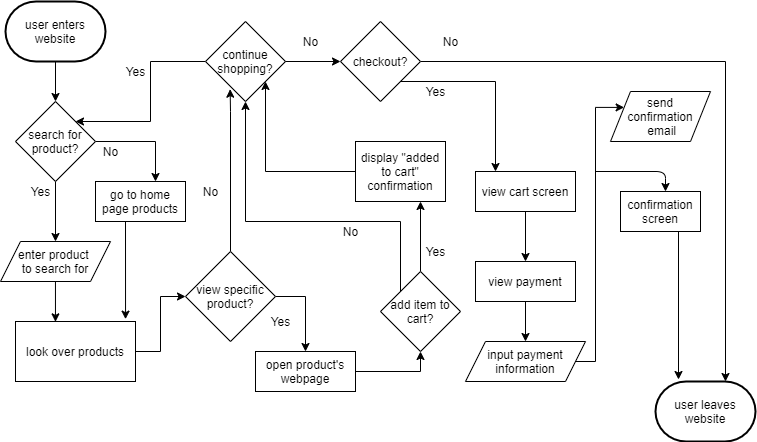

The diagram above was exported from draw.io. Its source (the exported page's mxGraphModel, read from the mxfile embedded in the PNG):
<mxGraphModel dx="734" dy="1530" grid="1" gridSize="10" guides="1" tooltips="1" connect="1" arrows="1" fold="1" page="1" pageScale="1" pageWidth="850" pageHeight="1100" math="0" shadow="0">
  <root>
    <mxCell id="0" />
    <mxCell id="1" parent="0" />
    <mxCell id="11" style="edgeStyle=orthogonalEdgeStyle;rounded=0;orthogonalLoop=1;jettySize=auto;html=1;exitX=0.5;exitY=1;exitDx=0;exitDy=0;exitPerimeter=0;entryX=0.5;entryY=0;entryDx=0;entryDy=0;fontFamily=Helvetica;" edge="1" parent="1" source="4" target="6">
      <mxGeometry relative="1" as="geometry" />
    </mxCell>
    <mxCell id="4" value="user enters website" style="strokeWidth=2;html=1;shape=mxgraph.flowchart.terminator;whiteSpace=wrap;" vertex="1" parent="1">
      <mxGeometry x="10" width="100" height="60" as="geometry" />
    </mxCell>
    <mxCell id="5" value="user leaves website" style="strokeWidth=2;html=1;shape=mxgraph.flowchart.terminator;whiteSpace=wrap;" vertex="1" parent="1">
      <mxGeometry x="660" y="380" width="100" height="60" as="geometry" />
    </mxCell>
    <mxCell id="10" style="edgeStyle=orthogonalEdgeStyle;rounded=0;orthogonalLoop=1;jettySize=auto;html=1;exitX=1;exitY=0.5;exitDx=0;exitDy=0;fontFamily=Helvetica;" edge="1" parent="1" source="6" target="60">
      <mxGeometry relative="1" as="geometry">
        <mxPoint x="160" y="240" as="targetPoint" />
        <Array as="points">
          <mxPoint x="160" y="140" />
        </Array>
      </mxGeometry>
    </mxCell>
    <mxCell id="62" style="edgeStyle=orthogonalEdgeStyle;rounded=0;orthogonalLoop=1;jettySize=auto;html=1;entryX=0.5;entryY=0;entryDx=0;entryDy=0;fontFamily=Helvetica;" edge="1" parent="1" source="6" target="15">
      <mxGeometry relative="1" as="geometry" />
    </mxCell>
    <mxCell id="6" value="search for product?" style="rhombus;whiteSpace=wrap;html=1;" vertex="1" parent="1">
      <mxGeometry x="20" y="100" width="80" height="80" as="geometry" />
    </mxCell>
    <mxCell id="9" value="Yes" style="text;html=1;resizable=0;autosize=1;align=center;verticalAlign=middle;points=[];fillColor=none;strokeColor=none;rounded=0;fontFamily=Helvetica;" vertex="1" parent="1">
      <mxGeometry x="30" y="180" width="30" height="20" as="geometry" />
    </mxCell>
    <mxCell id="12" value="No" style="text;html=1;resizable=0;autosize=1;align=center;verticalAlign=middle;points=[];fillColor=none;strokeColor=none;rounded=0;fontFamily=Helvetica;" vertex="1" parent="1">
      <mxGeometry x="100" y="140" width="30" height="20" as="geometry" />
    </mxCell>
    <mxCell id="65" style="edgeStyle=orthogonalEdgeStyle;rounded=0;orthogonalLoop=1;jettySize=auto;html=1;entryX=0.333;entryY=0.006;entryDx=0;entryDy=0;entryPerimeter=0;fontFamily=Helvetica;" edge="1" parent="1" source="15" target="17">
      <mxGeometry relative="1" as="geometry" />
    </mxCell>
    <mxCell id="15" value="enter product &lt;br&gt;to search for" style="shape=parallelogram;perimeter=parallelogramPerimeter;whiteSpace=wrap;html=1;fixedSize=1;fontFamily=Helvetica;" vertex="1" parent="1">
      <mxGeometry x="5" y="240" width="110" height="40" as="geometry" />
    </mxCell>
    <mxCell id="18" style="edgeStyle=orthogonalEdgeStyle;rounded=0;orthogonalLoop=1;jettySize=auto;html=1;fontFamily=Helvetica;" edge="1" parent="1" source="17" target="19">
      <mxGeometry relative="1" as="geometry">
        <mxPoint x="200" y="280" as="targetPoint" />
      </mxGeometry>
    </mxCell>
    <mxCell id="17" value="look over products" style="rounded=0;whiteSpace=wrap;html=1;fontFamily=Helvetica;" vertex="1" parent="1">
      <mxGeometry x="20" y="320" width="120" height="60" as="geometry" />
    </mxCell>
    <mxCell id="29" style="edgeStyle=orthogonalEdgeStyle;rounded=0;orthogonalLoop=1;jettySize=auto;html=1;exitX=1;exitY=0.5;exitDx=0;exitDy=0;fontFamily=Helvetica;entryX=0.5;entryY=0;entryDx=0;entryDy=0;" edge="1" parent="1" source="19" target="67">
      <mxGeometry relative="1" as="geometry">
        <mxPoint x="310" y="235" as="targetPoint" />
      </mxGeometry>
    </mxCell>
    <mxCell id="59" style="edgeStyle=orthogonalEdgeStyle;rounded=0;orthogonalLoop=1;jettySize=auto;html=1;entryX=0.308;entryY=0.846;entryDx=0;entryDy=0;entryPerimeter=0;fontFamily=Helvetica;" edge="1" parent="1" source="19" target="21">
      <mxGeometry relative="1" as="geometry">
        <Array as="points">
          <mxPoint x="235" y="110" />
          <mxPoint x="235" y="110" />
        </Array>
      </mxGeometry>
    </mxCell>
    <mxCell id="19" value="view specific product?" style="rhombus;whiteSpace=wrap;html=1;" vertex="1" parent="1">
      <mxGeometry x="190" y="250" width="90" height="90" as="geometry" />
    </mxCell>
    <mxCell id="23" style="edgeStyle=orthogonalEdgeStyle;rounded=0;orthogonalLoop=1;jettySize=auto;html=1;exitX=1;exitY=0.5;exitDx=0;exitDy=0;fontFamily=Helvetica;" edge="1" parent="1" source="27">
      <mxGeometry relative="1" as="geometry">
        <mxPoint x="730" y="380" as="targetPoint" />
        <Array as="points">
          <mxPoint x="730" y="60" />
          <mxPoint x="730" y="380" />
        </Array>
      </mxGeometry>
    </mxCell>
    <mxCell id="25" style="edgeStyle=orthogonalEdgeStyle;rounded=0;orthogonalLoop=1;jettySize=auto;html=1;exitX=0;exitY=0.5;exitDx=0;exitDy=0;entryX=1;entryY=0;entryDx=0;entryDy=0;fontFamily=Helvetica;" edge="1" parent="1" source="21" target="6">
      <mxGeometry relative="1" as="geometry" />
    </mxCell>
    <mxCell id="21" value="continue shopping?" style="rhombus;whiteSpace=wrap;html=1;" vertex="1" parent="1">
      <mxGeometry x="210" y="20" width="80" height="80" as="geometry" />
    </mxCell>
    <mxCell id="22" value="No" style="text;html=1;resizable=0;autosize=1;align=center;verticalAlign=middle;points=[];fillColor=none;strokeColor=none;rounded=0;fontFamily=Helvetica;" vertex="1" parent="1">
      <mxGeometry x="200" y="180" width="30" height="20" as="geometry" />
    </mxCell>
    <mxCell id="24" value="No" style="text;html=1;resizable=0;autosize=1;align=center;verticalAlign=middle;points=[];fillColor=none;strokeColor=none;rounded=0;fontFamily=Helvetica;" vertex="1" parent="1">
      <mxGeometry x="300" y="30" width="30" height="20" as="geometry" />
    </mxCell>
    <mxCell id="26" value="Yes" style="text;html=1;resizable=0;autosize=1;align=center;verticalAlign=middle;points=[];fillColor=none;strokeColor=none;rounded=0;fontFamily=Helvetica;" vertex="1" parent="1">
      <mxGeometry x="125" y="60" width="30" height="20" as="geometry" />
    </mxCell>
    <mxCell id="41" style="edgeStyle=orthogonalEdgeStyle;rounded=0;orthogonalLoop=1;jettySize=auto;html=1;exitX=1;exitY=1;exitDx=0;exitDy=0;fontFamily=Helvetica;" edge="1" parent="1" source="27">
      <mxGeometry relative="1" as="geometry">
        <mxPoint x="500" y="170" as="targetPoint" />
      </mxGeometry>
    </mxCell>
    <mxCell id="27" value="checkout?" style="rhombus;whiteSpace=wrap;html=1;fontFamily=Helvetica;" vertex="1" parent="1">
      <mxGeometry x="345" y="20" width="80" height="80" as="geometry" />
    </mxCell>
    <mxCell id="28" style="edgeStyle=orthogonalEdgeStyle;rounded=0;orthogonalLoop=1;jettySize=auto;html=1;exitX=1;exitY=0.5;exitDx=0;exitDy=0;entryX=0;entryY=0.5;entryDx=0;entryDy=0;fontFamily=Helvetica;" edge="1" parent="1" source="21" target="27">
      <mxGeometry relative="1" as="geometry">
        <mxPoint x="195" y="130" as="sourcePoint" />
        <mxPoint x="700" y="380" as="targetPoint" />
        <Array as="points" />
      </mxGeometry>
    </mxCell>
    <mxCell id="34" style="edgeStyle=orthogonalEdgeStyle;rounded=0;orthogonalLoop=1;jettySize=auto;html=1;fontFamily=Helvetica;exitX=0;exitY=0;exitDx=0;exitDy=0;" edge="1" parent="1" source="30" target="21">
      <mxGeometry relative="1" as="geometry">
        <Array as="points">
          <mxPoint x="405" y="220" />
          <mxPoint x="250" y="220" />
        </Array>
      </mxGeometry>
    </mxCell>
    <mxCell id="36" style="edgeStyle=orthogonalEdgeStyle;rounded=0;orthogonalLoop=1;jettySize=auto;html=1;exitX=0.5;exitY=0;exitDx=0;exitDy=0;fontFamily=Helvetica;" edge="1" parent="1" source="30">
      <mxGeometry relative="1" as="geometry">
        <mxPoint x="425" y="200" as="targetPoint" />
        <mxPoint x="425" y="320" as="sourcePoint" />
      </mxGeometry>
    </mxCell>
    <mxCell id="30" value="add item to cart?" style="rhombus;whiteSpace=wrap;html=1;" vertex="1" parent="1">
      <mxGeometry x="385" y="270" width="80" height="80" as="geometry" />
    </mxCell>
    <mxCell id="33" value="Yes" style="text;html=1;resizable=0;autosize=1;align=center;verticalAlign=middle;points=[];fillColor=none;strokeColor=none;rounded=0;fontFamily=Helvetica;" vertex="1" parent="1">
      <mxGeometry x="270" y="310" width="30" height="20" as="geometry" />
    </mxCell>
    <mxCell id="35" value="No" style="text;html=1;resizable=0;autosize=1;align=center;verticalAlign=middle;points=[];fillColor=none;strokeColor=none;rounded=0;fontFamily=Helvetica;" vertex="1" parent="1">
      <mxGeometry x="340" y="220" width="30" height="20" as="geometry" />
    </mxCell>
    <mxCell id="37" value="Yes" style="text;html=1;resizable=0;autosize=1;align=center;verticalAlign=middle;points=[];fillColor=none;strokeColor=none;rounded=0;fontFamily=Helvetica;" vertex="1" parent="1">
      <mxGeometry x="425" y="240" width="30" height="20" as="geometry" />
    </mxCell>
    <mxCell id="39" style="edgeStyle=orthogonalEdgeStyle;rounded=0;orthogonalLoop=1;jettySize=auto;html=1;entryX=1;entryY=1;entryDx=0;entryDy=0;fontFamily=Helvetica;" edge="1" parent="1" source="38" target="21">
      <mxGeometry relative="1" as="geometry" />
    </mxCell>
    <mxCell id="38" value="display &quot;added to cart&quot; confirmation" style="rounded=0;whiteSpace=wrap;html=1;fontFamily=Helvetica;" vertex="1" parent="1">
      <mxGeometry x="360" y="140" width="90" height="60" as="geometry" />
    </mxCell>
    <mxCell id="40" value="No" style="text;html=1;resizable=0;autosize=1;align=center;verticalAlign=middle;points=[];fillColor=none;strokeColor=none;rounded=0;fontFamily=Helvetica;" vertex="1" parent="1">
      <mxGeometry x="440" y="30" width="30" height="20" as="geometry" />
    </mxCell>
    <mxCell id="42" value="Yes" style="text;html=1;resizable=0;autosize=1;align=center;verticalAlign=middle;points=[];fillColor=none;strokeColor=none;rounded=0;fontFamily=Helvetica;" vertex="1" parent="1">
      <mxGeometry x="425" y="80" width="30" height="20" as="geometry" />
    </mxCell>
    <mxCell id="46" style="edgeStyle=orthogonalEdgeStyle;rounded=0;orthogonalLoop=1;jettySize=auto;html=1;fontFamily=Helvetica;" edge="1" parent="1" source="43" target="45">
      <mxGeometry relative="1" as="geometry" />
    </mxCell>
    <mxCell id="43" value="view cart screen" style="rounded=0;whiteSpace=wrap;html=1;fontFamily=Helvetica;" vertex="1" parent="1">
      <mxGeometry x="480" y="170" width="100" height="40" as="geometry" />
    </mxCell>
    <mxCell id="47" style="edgeStyle=orthogonalEdgeStyle;rounded=0;orthogonalLoop=1;jettySize=auto;html=1;exitX=0.5;exitY=1;exitDx=0;exitDy=0;fontFamily=Helvetica;" edge="1" parent="1" source="45" target="48">
      <mxGeometry relative="1" as="geometry">
        <mxPoint x="500" y="340" as="targetPoint" />
      </mxGeometry>
    </mxCell>
    <mxCell id="45" value="view payment" style="rounded=0;whiteSpace=wrap;html=1;fontFamily=Helvetica;" vertex="1" parent="1">
      <mxGeometry x="480" y="260" width="100" height="40" as="geometry" />
    </mxCell>
    <mxCell id="50" style="edgeStyle=orthogonalEdgeStyle;rounded=0;orthogonalLoop=1;jettySize=auto;html=1;exitX=1;exitY=0.5;exitDx=0;exitDy=0;fontFamily=Helvetica;entryX=0;entryY=0.25;entryDx=0;entryDy=0;" edge="1" parent="1" source="48" target="51">
      <mxGeometry relative="1" as="geometry">
        <mxPoint x="600" y="170" as="targetPoint" />
        <Array as="points">
          <mxPoint x="600" y="360" />
          <mxPoint x="600" y="106" />
        </Array>
      </mxGeometry>
    </mxCell>
    <mxCell id="48" value="input payment information" style="shape=parallelogram;perimeter=parallelogramPerimeter;whiteSpace=wrap;html=1;fixedSize=1;" vertex="1" parent="1">
      <mxGeometry x="470" y="340" width="120" height="40" as="geometry" />
    </mxCell>
    <mxCell id="51" value="send&lt;br&gt;confirmation&lt;br&gt;&amp;nbsp;email" style="shape=parallelogram;perimeter=parallelogramPerimeter;whiteSpace=wrap;html=1;fixedSize=1;fontFamily=Helvetica;" vertex="1" parent="1">
      <mxGeometry x="615" y="90" width="100" height="50" as="geometry" />
    </mxCell>
    <mxCell id="52" value="" style="endArrow=classic;html=1;fontFamily=Helvetica;" edge="1" parent="1">
      <mxGeometry width="50" height="50" relative="1" as="geometry">
        <mxPoint x="600" y="170" as="sourcePoint" />
        <mxPoint x="670" y="190" as="targetPoint" />
        <Array as="points">
          <mxPoint x="670" y="170" />
        </Array>
      </mxGeometry>
    </mxCell>
    <mxCell id="56" style="edgeStyle=orthogonalEdgeStyle;rounded=0;orthogonalLoop=1;jettySize=auto;html=1;exitX=0.75;exitY=1;exitDx=0;exitDy=0;fontFamily=Helvetica;" edge="1" parent="1" source="53">
      <mxGeometry relative="1" as="geometry">
        <mxPoint x="683" y="378" as="targetPoint" />
        <Array as="points">
          <mxPoint x="683" y="230" />
        </Array>
      </mxGeometry>
    </mxCell>
    <mxCell id="53" value="confirmation screen" style="rounded=0;whiteSpace=wrap;html=1;fontFamily=Helvetica;" vertex="1" parent="1">
      <mxGeometry x="625" y="190" width="80" height="40" as="geometry" />
    </mxCell>
    <mxCell id="66" style="edgeStyle=orthogonalEdgeStyle;rounded=0;orthogonalLoop=1;jettySize=auto;html=1;exitX=0.25;exitY=1;exitDx=0;exitDy=0;entryX=0.917;entryY=-0.039;entryDx=0;entryDy=0;entryPerimeter=0;fontFamily=Helvetica;" edge="1" parent="1" source="60" target="17">
      <mxGeometry relative="1" as="geometry">
        <Array as="points">
          <mxPoint x="130" y="220" />
        </Array>
      </mxGeometry>
    </mxCell>
    <mxCell id="60" value="go to home page products" style="rounded=0;whiteSpace=wrap;html=1;" vertex="1" parent="1">
      <mxGeometry x="100" y="180" width="90" height="40" as="geometry" />
    </mxCell>
    <mxCell id="68" style="edgeStyle=orthogonalEdgeStyle;rounded=0;orthogonalLoop=1;jettySize=auto;html=1;entryX=0.5;entryY=1;entryDx=0;entryDy=0;fontFamily=Helvetica;" edge="1" parent="1" source="67" target="30">
      <mxGeometry relative="1" as="geometry" />
    </mxCell>
    <mxCell id="67" value="open product's webpage" style="rounded=0;whiteSpace=wrap;html=1;fontFamily=Helvetica;" vertex="1" parent="1">
      <mxGeometry x="260" y="350" width="100" height="40" as="geometry" />
    </mxCell>
  </root>
</mxGraphModel>